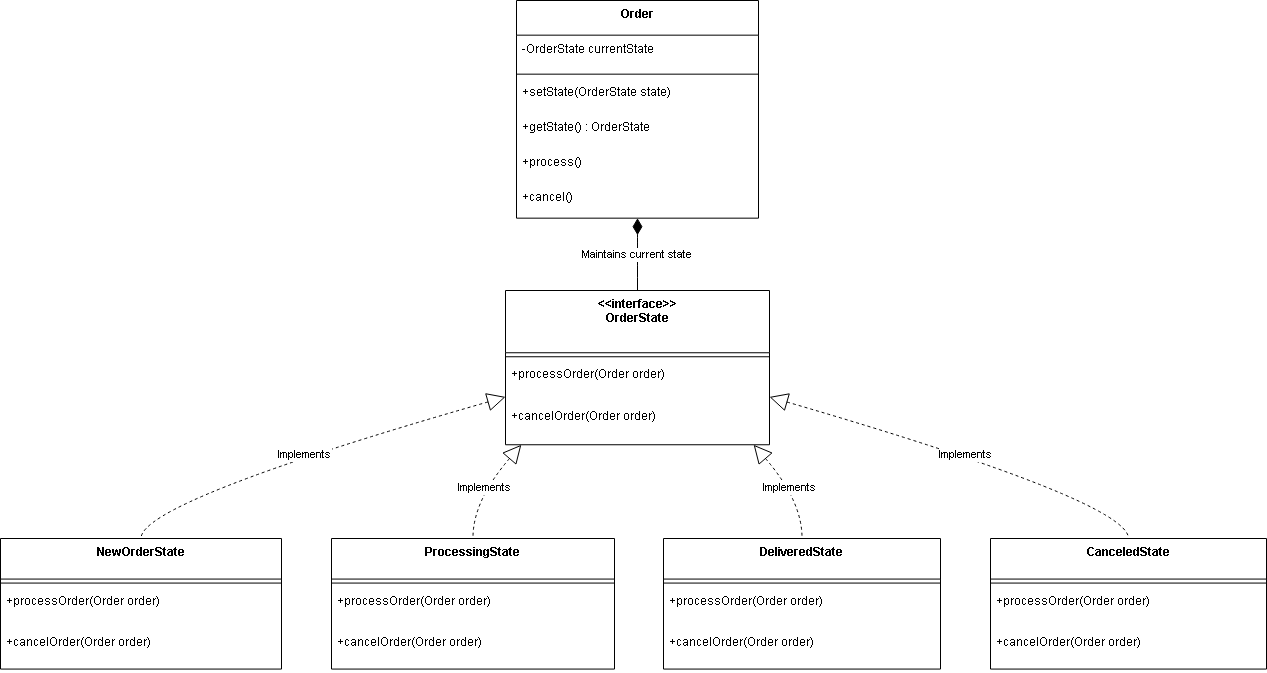

The diagram above was exported from draw.io. Its source (the exported page's mxGraphModel, read from the mxfile embedded in the PNG):
<mxGraphModel dx="1383" dy="756" grid="1" gridSize="10" guides="1" tooltips="1" connect="1" arrows="1" fold="1" page="1" pageScale="1" pageWidth="850" pageHeight="1100" math="0" shadow="0">
  <root>
    <mxCell id="0" />
    <mxCell id="1" parent="0" />
    <mxCell id="TGFGI_64E44J7EKDVTTN-170" parent="1" style="swimlane;fontStyle=1;align=center;verticalAlign=top;childLayout=stackLayout;horizontal=1;startSize=34.666666666666664;horizontalStack=0;resizeParent=1;resizeParentMax=0;resizeLast=0;collapsible=0;marginBottom=0;" value="Order" vertex="1">
      <mxGeometry height="217.66666666666666" width="242" x="536" y="70" as="geometry" />
    </mxCell>
    <mxCell id="TGFGI_64E44J7EKDVTTN-171" parent="TGFGI_64E44J7EKDVTTN-170" style="text;strokeColor=none;fillColor=none;align=left;verticalAlign=top;spacingLeft=4;spacingRight=4;overflow=hidden;rotatable=0;points=[[0,0.5],[1,0.5]];portConstraint=eastwest;" value="-OrderState currentState" vertex="1">
      <mxGeometry height="35" width="242" y="34.666666666666664" as="geometry" />
    </mxCell>
    <mxCell id="TGFGI_64E44J7EKDVTTN-172" parent="TGFGI_64E44J7EKDVTTN-170" style="line;strokeWidth=1;fillColor=none;align=left;verticalAlign=middle;spacingTop=-1;spacingLeft=3;spacingRight=3;rotatable=0;labelPosition=right;points=[];portConstraint=eastwest;strokeColor=inherit;" vertex="1">
      <mxGeometry height="8" width="242" y="69.66666666666666" as="geometry" />
    </mxCell>
    <mxCell id="TGFGI_64E44J7EKDVTTN-173" parent="TGFGI_64E44J7EKDVTTN-170" style="text;strokeColor=none;fillColor=none;align=left;verticalAlign=top;spacingLeft=4;spacingRight=4;overflow=hidden;rotatable=0;points=[[0,0.5],[1,0.5]];portConstraint=eastwest;" value="+setState(OrderState state)" vertex="1">
      <mxGeometry height="35" width="242" y="77.66666666666666" as="geometry" />
    </mxCell>
    <mxCell id="TGFGI_64E44J7EKDVTTN-174" parent="TGFGI_64E44J7EKDVTTN-170" style="text;strokeColor=none;fillColor=none;align=left;verticalAlign=top;spacingLeft=4;spacingRight=4;overflow=hidden;rotatable=0;points=[[0,0.5],[1,0.5]];portConstraint=eastwest;" value="+getState() : OrderState" vertex="1">
      <mxGeometry height="35" width="242" y="112.66666666666666" as="geometry" />
    </mxCell>
    <mxCell id="TGFGI_64E44J7EKDVTTN-175" parent="TGFGI_64E44J7EKDVTTN-170" style="text;strokeColor=none;fillColor=none;align=left;verticalAlign=top;spacingLeft=4;spacingRight=4;overflow=hidden;rotatable=0;points=[[0,0.5],[1,0.5]];portConstraint=eastwest;" value="+process()" vertex="1">
      <mxGeometry height="35" width="242" y="147.66666666666666" as="geometry" />
    </mxCell>
    <mxCell id="TGFGI_64E44J7EKDVTTN-176" parent="TGFGI_64E44J7EKDVTTN-170" style="text;strokeColor=none;fillColor=none;align=left;verticalAlign=top;spacingLeft=4;spacingRight=4;overflow=hidden;rotatable=0;points=[[0,0.5],[1,0.5]];portConstraint=eastwest;" value="+cancel()" vertex="1">
      <mxGeometry height="35" width="242" y="182.66666666666666" as="geometry" />
    </mxCell>
    <mxCell id="TGFGI_64E44J7EKDVTTN-177" parent="1" style="swimlane;fontStyle=1;align=center;verticalAlign=top;childLayout=stackLayout;horizontal=1;startSize=62.25;horizontalStack=0;resizeParent=1;resizeParentMax=0;resizeLast=0;collapsible=0;marginBottom=0;" value="&lt;&lt;interface&gt;&gt;&#10;OrderState" vertex="1">
      <mxGeometry height="154.25" width="264" x="525" y="360" as="geometry" />
    </mxCell>
    <mxCell id="TGFGI_64E44J7EKDVTTN-178" parent="TGFGI_64E44J7EKDVTTN-177" style="line;strokeWidth=1;fillColor=none;align=left;verticalAlign=middle;spacingTop=-1;spacingLeft=3;spacingRight=3;rotatable=0;labelPosition=right;points=[];portConstraint=eastwest;strokeColor=inherit;" vertex="1">
      <mxGeometry height="8" width="264" y="62.25" as="geometry" />
    </mxCell>
    <mxCell id="TGFGI_64E44J7EKDVTTN-179" parent="TGFGI_64E44J7EKDVTTN-177" style="text;strokeColor=none;fillColor=none;align=left;verticalAlign=top;spacingLeft=4;spacingRight=4;overflow=hidden;rotatable=0;points=[[0,0.5],[1,0.5]];portConstraint=eastwest;" value="+processOrder(Order order)" vertex="1">
      <mxGeometry height="42" width="264" y="70.25" as="geometry" />
    </mxCell>
    <mxCell id="TGFGI_64E44J7EKDVTTN-180" parent="TGFGI_64E44J7EKDVTTN-177" style="text;strokeColor=none;fillColor=none;align=left;verticalAlign=top;spacingLeft=4;spacingRight=4;overflow=hidden;rotatable=0;points=[[0,0.5],[1,0.5]];portConstraint=eastwest;" value="+cancelOrder(Order order)" vertex="1">
      <mxGeometry height="42" width="264" y="112.25" as="geometry" />
    </mxCell>
    <mxCell id="TGFGI_64E44J7EKDVTTN-181" parent="1" style="swimlane;fontStyle=1;align=center;verticalAlign=top;childLayout=stackLayout;horizontal=1;startSize=40.57142857142857;horizontalStack=0;resizeParent=1;resizeParentMax=0;resizeLast=0;collapsible=0;marginBottom=0;" value="NewOrderState" vertex="1">
      <mxGeometry height="130.57142857142856" width="281" x="20" y="608" as="geometry" />
    </mxCell>
    <mxCell id="TGFGI_64E44J7EKDVTTN-182" parent="TGFGI_64E44J7EKDVTTN-181" style="line;strokeWidth=1;fillColor=none;align=left;verticalAlign=middle;spacingTop=-1;spacingLeft=3;spacingRight=3;rotatable=0;labelPosition=right;points=[];portConstraint=eastwest;strokeColor=inherit;" vertex="1">
      <mxGeometry height="8" width="281" y="40.57142857142857" as="geometry" />
    </mxCell>
    <mxCell id="TGFGI_64E44J7EKDVTTN-183" parent="TGFGI_64E44J7EKDVTTN-181" style="text;strokeColor=none;fillColor=none;align=left;verticalAlign=top;spacingLeft=4;spacingRight=4;overflow=hidden;rotatable=0;points=[[0,0.5],[1,0.5]];portConstraint=eastwest;" value="+processOrder(Order order)" vertex="1">
      <mxGeometry height="41" width="281" y="48.57142857142857" as="geometry" />
    </mxCell>
    <mxCell id="TGFGI_64E44J7EKDVTTN-184" parent="TGFGI_64E44J7EKDVTTN-181" style="text;strokeColor=none;fillColor=none;align=left;verticalAlign=top;spacingLeft=4;spacingRight=4;overflow=hidden;rotatable=0;points=[[0,0.5],[1,0.5]];portConstraint=eastwest;" value="+cancelOrder(Order order)" vertex="1">
      <mxGeometry height="41" width="281" y="89.57142857142857" as="geometry" />
    </mxCell>
    <mxCell id="TGFGI_64E44J7EKDVTTN-185" parent="1" style="swimlane;fontStyle=1;align=center;verticalAlign=top;childLayout=stackLayout;horizontal=1;startSize=40.57142857142857;horizontalStack=0;resizeParent=1;resizeParentMax=0;resizeLast=0;collapsible=0;marginBottom=0;" value="ProcessingState" vertex="1">
      <mxGeometry height="130.57142857142856" width="283" x="351" y="608" as="geometry" />
    </mxCell>
    <mxCell id="TGFGI_64E44J7EKDVTTN-186" parent="TGFGI_64E44J7EKDVTTN-185" style="line;strokeWidth=1;fillColor=none;align=left;verticalAlign=middle;spacingTop=-1;spacingLeft=3;spacingRight=3;rotatable=0;labelPosition=right;points=[];portConstraint=eastwest;strokeColor=inherit;" vertex="1">
      <mxGeometry height="8" width="283" y="40.57142857142857" as="geometry" />
    </mxCell>
    <mxCell id="TGFGI_64E44J7EKDVTTN-187" parent="TGFGI_64E44J7EKDVTTN-185" style="text;strokeColor=none;fillColor=none;align=left;verticalAlign=top;spacingLeft=4;spacingRight=4;overflow=hidden;rotatable=0;points=[[0,0.5],[1,0.5]];portConstraint=eastwest;" value="+processOrder(Order order)" vertex="1">
      <mxGeometry height="41" width="283" y="48.57142857142857" as="geometry" />
    </mxCell>
    <mxCell id="TGFGI_64E44J7EKDVTTN-188" parent="TGFGI_64E44J7EKDVTTN-185" style="text;strokeColor=none;fillColor=none;align=left;verticalAlign=top;spacingLeft=4;spacingRight=4;overflow=hidden;rotatable=0;points=[[0,0.5],[1,0.5]];portConstraint=eastwest;" value="+cancelOrder(Order order)" vertex="1">
      <mxGeometry height="41" width="283" y="89.57142857142857" as="geometry" />
    </mxCell>
    <mxCell id="TGFGI_64E44J7EKDVTTN-189" parent="1" style="swimlane;fontStyle=1;align=center;verticalAlign=top;childLayout=stackLayout;horizontal=1;startSize=40.57142857142857;horizontalStack=0;resizeParent=1;resizeParentMax=0;resizeLast=0;collapsible=0;marginBottom=0;" value="DeliveredState" vertex="1">
      <mxGeometry height="130.57142857142856" width="277" x="683" y="608" as="geometry" />
    </mxCell>
    <mxCell id="TGFGI_64E44J7EKDVTTN-190" parent="TGFGI_64E44J7EKDVTTN-189" style="line;strokeWidth=1;fillColor=none;align=left;verticalAlign=middle;spacingTop=-1;spacingLeft=3;spacingRight=3;rotatable=0;labelPosition=right;points=[];portConstraint=eastwest;strokeColor=inherit;" vertex="1">
      <mxGeometry height="8" width="277" y="40.57142857142857" as="geometry" />
    </mxCell>
    <mxCell id="TGFGI_64E44J7EKDVTTN-191" parent="TGFGI_64E44J7EKDVTTN-189" style="text;strokeColor=none;fillColor=none;align=left;verticalAlign=top;spacingLeft=4;spacingRight=4;overflow=hidden;rotatable=0;points=[[0,0.5],[1,0.5]];portConstraint=eastwest;" value="+processOrder(Order order)" vertex="1">
      <mxGeometry height="41" width="277" y="48.57142857142857" as="geometry" />
    </mxCell>
    <mxCell id="TGFGI_64E44J7EKDVTTN-192" parent="TGFGI_64E44J7EKDVTTN-189" style="text;strokeColor=none;fillColor=none;align=left;verticalAlign=top;spacingLeft=4;spacingRight=4;overflow=hidden;rotatable=0;points=[[0,0.5],[1,0.5]];portConstraint=eastwest;" value="+cancelOrder(Order order)" vertex="1">
      <mxGeometry height="41" width="277" y="89.57142857142857" as="geometry" />
    </mxCell>
    <mxCell id="TGFGI_64E44J7EKDVTTN-193" parent="1" style="swimlane;fontStyle=1;align=center;verticalAlign=top;childLayout=stackLayout;horizontal=1;startSize=40.57142857142857;horizontalStack=0;resizeParent=1;resizeParentMax=0;resizeLast=0;collapsible=0;marginBottom=0;" value="CanceledState" vertex="1">
      <mxGeometry height="130.57142857142856" width="276" x="1010" y="608" as="geometry" />
    </mxCell>
    <mxCell id="TGFGI_64E44J7EKDVTTN-194" parent="TGFGI_64E44J7EKDVTTN-193" style="line;strokeWidth=1;fillColor=none;align=left;verticalAlign=middle;spacingTop=-1;spacingLeft=3;spacingRight=3;rotatable=0;labelPosition=right;points=[];portConstraint=eastwest;strokeColor=inherit;" vertex="1">
      <mxGeometry height="8" width="276" y="40.57142857142857" as="geometry" />
    </mxCell>
    <mxCell id="TGFGI_64E44J7EKDVTTN-195" parent="TGFGI_64E44J7EKDVTTN-193" style="text;strokeColor=none;fillColor=none;align=left;verticalAlign=top;spacingLeft=4;spacingRight=4;overflow=hidden;rotatable=0;points=[[0,0.5],[1,0.5]];portConstraint=eastwest;" value="+processOrder(Order order)" vertex="1">
      <mxGeometry height="41" width="276" y="48.57142857142857" as="geometry" />
    </mxCell>
    <mxCell id="TGFGI_64E44J7EKDVTTN-196" parent="TGFGI_64E44J7EKDVTTN-193" style="text;strokeColor=none;fillColor=none;align=left;verticalAlign=top;spacingLeft=4;spacingRight=4;overflow=hidden;rotatable=0;points=[[0,0.5],[1,0.5]];portConstraint=eastwest;" value="+cancelOrder(Order order)" vertex="1">
      <mxGeometry height="41" width="276" y="89.57142857142857" as="geometry" />
    </mxCell>
    <mxCell id="TGFGI_64E44J7EKDVTTN-197" edge="1" parent="1" source="TGFGI_64E44J7EKDVTTN-170" style="curved=1;startArrow=diamondThin;startSize=14;startFill=1;endArrow=none;exitX=0.5;exitY=1;entryX=0.5;entryY=0;rounded=0;" target="TGFGI_64E44J7EKDVTTN-177" value="Maintains current state">
      <mxGeometry relative="1" as="geometry">
        <Array as="points" />
      </mxGeometry>
    </mxCell>
    <mxCell id="TGFGI_64E44J7EKDVTTN-198" edge="1" parent="1" source="TGFGI_64E44J7EKDVTTN-177" style="curved=1;dashed=1;startArrow=block;startSize=16;startFill=0;endArrow=none;exitX=0;exitY=0.69;entryX=0.5;entryY=0;rounded=0;" target="TGFGI_64E44J7EKDVTTN-181" value="Implements">
      <mxGeometry relative="1" as="geometry">
        <Array as="points">
          <mxPoint x="160" y="571" />
        </Array>
      </mxGeometry>
    </mxCell>
    <mxCell id="TGFGI_64E44J7EKDVTTN-199" edge="1" parent="1" source="TGFGI_64E44J7EKDVTTN-177" style="curved=1;dashed=1;startArrow=block;startSize=16;startFill=0;endArrow=none;exitX=0.06;exitY=1;entryX=0.5;entryY=0;rounded=0;" target="TGFGI_64E44J7EKDVTTN-185" value="Implements">
      <mxGeometry relative="1" as="geometry">
        <Array as="points">
          <mxPoint x="492" y="571" />
        </Array>
      </mxGeometry>
    </mxCell>
    <mxCell id="TGFGI_64E44J7EKDVTTN-200" edge="1" parent="1" source="TGFGI_64E44J7EKDVTTN-177" style="curved=1;dashed=1;startArrow=block;startSize=16;startFill=0;endArrow=none;exitX=0.94;exitY=1;entryX=0.5;entryY=0;rounded=0;" target="TGFGI_64E44J7EKDVTTN-189" value="Implements">
      <mxGeometry relative="1" as="geometry">
        <Array as="points">
          <mxPoint x="822" y="571" />
        </Array>
      </mxGeometry>
    </mxCell>
    <mxCell id="TGFGI_64E44J7EKDVTTN-201" edge="1" parent="1" source="TGFGI_64E44J7EKDVTTN-177" style="curved=1;dashed=1;startArrow=block;startSize=16;startFill=0;endArrow=none;exitX=1;exitY=0.69;entryX=0.5;entryY=0;rounded=0;" target="TGFGI_64E44J7EKDVTTN-193" value="Implements">
      <mxGeometry relative="1" as="geometry">
        <Array as="points">
          <mxPoint x="1148" y="571" />
        </Array>
      </mxGeometry>
    </mxCell>
  </root>
</mxGraphModel>